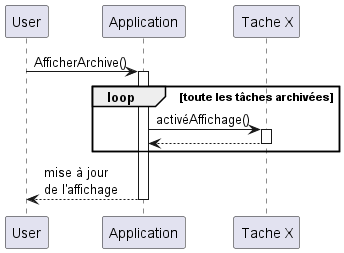

The diagram above was rendered by PlantUML. Its source (embedded in the PNG):
@startuml

User -> Application : AfficherArchive()
activate Application

loop toute les tâches archivées
Application -> "Tache X" : activéAffichage()
activate "Tache X"
Application <-- "Tache X"
deactivate "Tache X"
end loop

User <-- Application : mise à jour \nde l'affichage
deactivate Application

@enduml